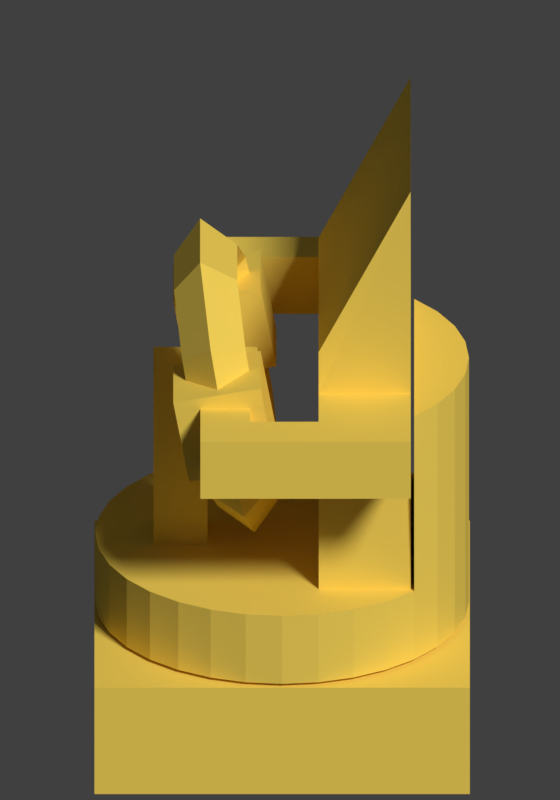 # Source: joueur.blend  (saved by Blender 2.78.0; exported with 4.5.12 LTS)
import bpy
from mathutils import Matrix  # noqa: F401  (used for matrix-valued properties, if any)

bpy.ops.wm.read_factory_settings(use_empty=True)
scene = bpy.context.scene
scene.name = 'Scene'

# ---- collections
col_collection_1 = bpy.data.collections.new('Collection 1'); scene.collection.children.link(col_collection_1)

# ---- materials (node trees are filled in below, after node groups)
mat_material = bpy.data.materials.new('Material')
mat_material.alpha_threshold = 0.0
mat_material.use_transparent_shadow = False
mat_material.diffuse_color = (1.0, 0.7208, 0.1123, 1.0)
mat_material.roughness = 0.5
mat_material.specular_intensity = 1.0
mat_material.line_color = (0.0, 0.0, 0.0, 1.0)

# ---- material node trees

# ---- world
world_world = bpy.data.worlds.new('World'); scene.world = world_world
world_world.color = (0.05088, 0.05088, 0.05088)
world_world.use_sun_shadow = False
world_world.sun_shadow_jitter_overblur = 0.0
world_world.cycles.sampling_method = 'MANUAL'

# ---- cameras
cam_camera = bpy.data.cameras.new('Camera')
cam_camera.type = 'ORTHO'
cam_camera.clip_end = 100.0
cam_camera.lens = 35.0
cam_camera.sensor_width = 32.0
cam_camera.sensor_height = 18.0
cam_camera.ortho_scale = 6.214
cam_camera.dof.focus_distance = 0.0
cam_camera.dof.aperture_fstop = 128.0

# ---- lights
light_lamp = bpy.data.lights.new('Lamp', 'SUN')
light_lamp.transmission_factor = 0.0
light_lamp.cutoff_distance = 30.0
light_lamp.angle = 0.1993
light_lamp.energy = 2.47
light_lamp.shadow_buffer_clip_start = 1.001
light_lamp.shadow_soft_size = 0.1
light_lamp.shadow_cascade_max_distance = 1000.0

# ---- meshes
me_chenille = bpy.data.meshes.new('Chenille')
me_chenille.from_pydata([(-1.0, -1.0, 0.05304), (-1.0, -1.0, 0.6855), (-1.0, 1.0, 0.05304), (-1.0, 1.0, 0.6855), (1.0, -1.0, 0.05304), (1.0, -1.0, 0.6855), (1.0, 1.0, 0.05304), (1.0, 1.0, 0.6855)], [], [(0, 1, 3, 2), (2, 3, 7, 6), (6, 7, 5, 4), (4, 5, 1, 0), (2, 6, 4, 0), (7, 3, 1, 5)])
me_chenille.materials.append(mat_material)
me_chenille.use_remesh_preserve_volume = False
me_chenille.use_remesh_preserve_attributes = False
me_chenille.use_mirror_vertex_groups = False
me_chenille.update()
me_volant = bpy.data.meshes.new('volant')
me_volant.from_pydata([(3.553e-15, 0.3957, -1.547), (-0.2833, 0.4006, -1.519), (-0.5556, 0.4153, -1.438), (-0.8066, 0.4392, -1.306), (-1.027, 0.4713, -1.128), (-1.207, 0.5104, -0.9119), (-1.341, 0.555, -0.6649), (-1.424, 0.6034, -0.3968), (-1.452, 0.6538, -0.1181), (-1.424, 0.7041, 0.1606), (-1.341, 0.7526, 0.4287), (-1.207, 0.7972, 0.6757), (-1.027, 0.8363, 0.8922), (-0.8066, 0.8684, 1.07), (-0.5556, 0.8922, 1.202), (-0.2833, 0.9069, 1.283), (4.731e-07, 0.9119, 1.311), (0.2833, 0.9069, 1.283), (0.5556, 0.8922, 1.202), (0.8066, 0.8684, 1.07), (1.027, 0.8363, 0.8922), (1.207, 0.7972, 0.6757), (1.341, 0.7526, 0.4287), (1.424, 0.7041, 0.1606), (1.452, 0.6538, -0.1181), (1.424, 0.6034, -0.3968), (1.341, 0.555, -0.6649), (1.207, 0.5104, -0.9119), (1.027, 0.4713, -1.128), (0.8066, 0.4392, -1.306), (0.5556, 0.4153, -1.438), (0.2833, 0.4006, -1.519), (3.553e-15, -0.1846, -1.442), (-0.2833, -0.1796, -1.415), (-0.5556, -0.1649, -1.333), (-0.8066, -0.1411, -1.201), (-1.027, -0.109, -1.024), (-1.207, -0.06984, -0.8071), (-1.341, -0.02522, -0.5601), (-1.424, 0.0232, -0.292), (-1.452, 0.07356, -0.01329), (-1.424, 0.1239, 0.2655), (-1.341, 0.1723, 0.5335), (-1.207, 0.217, 0.7805), (-1.027, 0.2561, 0.997), (-0.8066, 0.2882, 1.175), (-0.5556, 0.312, 1.307), (-0.2833, 0.3267, 1.388), (4.731e-07, 0.3317, 1.415), (0.2833, 0.3267, 1.388), (0.5556, 0.312, 1.307), (0.8066, 0.2882, 1.175), (1.027, 0.2561, 0.997), (1.207, 0.217, 0.7805), (1.341, 0.1723, 0.5335), (1.424, 0.1239, 0.2655), (1.452, 0.07356, -0.01329), (1.424, 0.0232, -0.292), (1.341, -0.02522, -0.5601), (1.207, -0.06984, -0.8071), (1.027, -0.109, -1.024), (0.8066, -0.1411, -1.201), (0.5556, -0.1649, -1.333), (0.2833, -0.1796, -1.415), (1.25, 2.072, 0.05673), (1.0, 2.072, 0.3067), (0.75, 2.072, 0.05673), (1.0, 2.072, -0.1933), (1.011, 2.807, 0.05673), (0.809, 2.66, 0.3067), (0.6068, 2.513, 0.05673), (0.809, 2.66, -0.1933), (0.3863, 3.261, 0.05673), (0.309, 3.023, 0.3067), (0.2318, 2.785, 0.05673), (0.309, 3.023, -0.1933), (-0.3863, 3.261, 0.05673), (-0.309, 3.023, 0.3067), (-0.2318, 2.785, 0.05673), (-0.309, 3.023, -0.1933), (-1.011, 2.807, 0.05673), (-0.809, 2.66, 0.3067), (-0.6068, 2.513, 0.05673), (-0.809, 2.66, -0.1933), (-1.25, 2.072, 0.05673), (-1.0, 2.072, 0.3067), (-0.75, 2.072, 0.05673), (-1.0, 2.072, -0.1933), (-1.011, 1.337, 0.05673), (-0.809, 1.484, 0.3067), (-0.6068, 1.631, 0.05673), (-0.809, 1.484, -0.1933), (-0.3863, 0.883, 0.05673), (-0.309, 1.121, 0.3067), (-0.2318, 1.359, 0.05673), (-0.309, 1.121, -0.1933), (0.3863, 0.883, 0.05673), (0.309, 1.121, 0.3067), (0.2318, 1.359, 0.05673), (0.309, 1.121, -0.1933), (1.011, 1.337, 0.05673), (0.809, 1.484, 0.3067), (0.6068, 1.631, 0.05673), (0.809, 1.484, -0.1933), (1.0, -0.006078, -1.015), (1.0, 0.3495, 0.9531), (1.0, 0.1192, -1.038), (1.0, 0.4748, 0.9304), (1.0, 0.2465, -0.3332), (0.9417, 2.126, -1.4), (0.9417, 2.253, -0.6957), (0.9417, 1.641, -1.313), (0.9417, 1.768, -0.6081), (1.0, 3.875, -1.716), (1.0, 2.632, -0.7641), (1.435, 2.126, -1.4), (1.435, 2.253, -0.6957), (1.435, 1.641, -1.313), (1.435, 1.768, -0.6081), (1.788, 2.126, -1.4), (1.788, 2.253, -0.6957), (1.788, 1.641, -1.313), (1.788, 1.768, -0.6081), (1.435, 2.347, -0.1725), (1.435, 1.863, -0.0849), (1.788, 2.347, -0.1725), (1.788, 1.863, -0.0849), (1.435, 2.416, 0.208), (1.435, 1.931, 0.2956), (1.788, 2.416, 0.208), (1.788, 1.931, 0.2956), (1.208, 2.347, -0.1725), (1.208, 1.863, -0.0849), (1.208, 2.416, 0.208), (1.208, 1.931, 0.2956), (1.208, 2.505, -0.2828), (1.208, 1.811, -0.2825), (1.208, 2.505, 0.4056), (1.208, 1.811, 0.4059), (0.55, 2.505, -0.2828), (0.55, 1.811, -0.2825), (0.55, 2.505, 0.4056), (0.55, 1.811, 0.4059), (-1.0, -0.006078, -1.015), (-1.0, 0.3495, 0.9531), (3.553e-15, 0.3495, 0.9531), (3.553e-15, -0.006078, -1.015), (-1.0, 0.1192, -1.038), (-1.0, 0.4748, 0.9304), (3.553e-15, 0.4748, 0.9304), (3.553e-15, 0.1192, -1.038), (-1.0, 0.2465, -0.3332), (3.553e-15, 0.2465, -0.3332), (-0.9417, 2.126, -1.4), (3.553e-15, 2.126, -1.4), (-0.9417, 2.253, -0.6957), (3.553e-15, 2.253, -0.6957), (3.553e-15, 1.768, -0.6081), (-0.9417, 1.641, -1.313), (3.553e-15, 1.641, -1.313), (-0.9417, 1.768, -0.6081), (-1.0, 3.875, -1.716), (3.553e-15, 3.875, -1.716), (-1.0, 2.632, -0.7641), (3.553e-15, 2.632, -0.7641), (-1.435, 2.126, -1.4), (-1.435, 2.253, -0.6957), (-1.435, 1.641, -1.313), (-1.435, 1.768, -0.6081), (-1.788, 2.126, -1.4), (-1.788, 2.253, -0.6957), (-1.788, 1.641, -1.313), (-1.788, 1.768, -0.6081), (-1.435, 2.347, -0.1725), (-1.435, 1.863, -0.0849), (-1.788, 2.347, -0.1725), (-1.788, 1.863, -0.0849), (-1.435, 2.416, 0.208), (-1.435, 1.931, 0.2956), (-1.788, 2.416, 0.208), (-1.788, 1.931, 0.2956), (-1.208, 2.347, -0.1725), (-1.208, 1.863, -0.0849), (-1.208, 2.416, 0.208), (-1.208, 1.931, 0.2956), (-1.208, 2.505, -0.2828), (-1.208, 1.811, -0.2825), (-1.208, 2.505, 0.4056), (-1.208, 1.811, 0.4059), (-0.55, 2.505, -0.2828), (-0.55, 1.811, -0.2825), (-0.55, 2.505, 0.4056), (-0.55, 1.811, 0.4059), (-0.2099, 0.4087, 0.9414), (-0.2099, 1.932, 0.6662), (-0.2099, 0.3341, 0.5284), (-0.2099, 1.857, 0.2532), (0.2099, 0.4087, 0.9414), (0.2099, 1.932, 0.6662), (0.2099, 0.3341, 0.5284), (0.2099, 1.857, 0.2532), (-0.2099, 2.315, 0.5971), (-0.2099, 2.24, 0.184), (0.2099, 2.315, 0.5971), (0.2099, 2.24, 0.184), (-0.2099, 1.788, -0.1296), (0.2099, 1.788, -0.1296), (-0.2099, 2.171, -0.1988), (0.2099, 2.171, -0.1988), (4.9e-15, 1.889, -1.817), (-0.2833, 1.894, -1.789), (-0.5556, 1.908, -1.708), (-0.8066, 1.932, -1.576), (-1.027, 1.964, -1.398), (1.027, 1.964, -1.398), (0.8066, 1.932, -1.576), (0.5556, 1.908, -1.708), (0.2833, 1.894, -1.789)], [], [(12, 11, 43, 44), (26, 25, 57, 58), (13, 12, 44, 45), (27, 26, 58, 59), (14, 13, 45, 46), (1, 0, 32, 33), (28, 27, 59, 60), (15, 14, 46, 47), (2, 1, 33, 34), (29, 28, 60, 61), (16, 15, 47, 48), (3, 2, 34, 35), (30, 29, 61, 62), (17, 16, 48, 49), (4, 3, 35, 36), (31, 30, 62, 63), (18, 17, 49, 50), (5, 4, 36, 37), (0, 31, 63, 32), (19, 18, 50, 51), (6, 5, 37, 38), (20, 19, 51, 52), (7, 6, 38, 39), (21, 20, 52, 53), (8, 7, 39, 40), (22, 21, 53, 54), (9, 8, 40, 41), (23, 22, 54, 55), (10, 9, 41, 42), (24, 23, 55, 56), (11, 10, 42, 43), (25, 24, 56, 57), (33, 32, 63, 62, 61, 60, 59, 58, 57, 56, 55, 54, 53, 52, 51, 50, 49, 48, 47, 46, 45, 44, 43, 42, 41, 40, 39, 38, 37, 36, 35, 34), (1, 2, 3, 4, 5, 6, 7, 8, 9, 10, 11, 12, 13, 14, 15, 16, 17, 18, 19, 20, 21, 22, 23, 24, 25, 26, 27, 28, 29, 30, 31, 0), (64, 68, 69, 65), (65, 69, 70, 66), (66, 70, 71, 67), (64, 67, 71, 68), (68, 72, 73, 69), (69, 73, 74, 70), (70, 74, 75, 71), (71, 75, 72, 68), (72, 76, 77, 73), (73, 77, 78, 74), (74, 78, 79, 75), (75, 79, 76, 72), (76, 80, 81, 77), (77, 81, 82, 78), (78, 82, 83, 79), (79, 83, 80, 76), (80, 84, 85, 81), (81, 85, 86, 82), (82, 86, 87, 83), (83, 87, 84, 80), (84, 88, 89, 85), (85, 89, 90, 86), (86, 90, 91, 87), (87, 91, 88, 84), (88, 92, 93, 89), (89, 93, 94, 90), (90, 94, 95, 91), (91, 95, 92, 88), (92, 96, 97, 93), (93, 97, 98, 94), (94, 98, 99, 95), (95, 99, 96, 92), (96, 100, 101, 97), (97, 101, 102, 98), (98, 102, 103, 99), (99, 103, 100, 96), (100, 64, 65, 101), (101, 65, 66, 102), (102, 66, 67, 103), (103, 67, 64, 100), (104, 105, 145, 146), (104, 106, 108, 107, 105), (105, 107, 149, 145), (106, 104, 146, 150), (108, 152, 149, 107), (111, 159, 154, 109), (110, 109, 113, 114), (157, 112, 110, 156), (110, 112, 118, 116), (108, 106, 111, 112), (152, 108, 112, 157), (106, 150, 159, 111), (113, 162, 164, 114), (156, 110, 114, 164), (109, 154, 162, 113), (115, 116, 120, 119), (109, 110, 116, 115), (112, 111, 117, 118), (111, 109, 115, 117), (122, 121, 119, 120), (118, 117, 121, 122), (122, 120, 125, 126), (117, 115, 119, 121), (125, 123, 127, 129), (116, 118, 124, 123), (120, 116, 123, 125), (118, 122, 126, 124), (127, 128, 130, 129), (123, 124, 132, 131), (124, 126, 130, 128), (126, 125, 129, 130), (133, 131, 135, 137), (124, 128, 134, 132), (127, 123, 131, 133), (128, 127, 133, 134), (136, 138, 142, 140), (131, 132, 136, 135), (132, 134, 138, 136), (134, 133, 137, 138), (139, 140, 142, 141), (138, 137, 141, 142), (137, 135, 139, 141), (135, 136, 140, 139), (143, 146, 145, 144), (143, 144, 148, 151, 147), (144, 145, 149, 148), (145, 146, 150, 152, 149), (147, 150, 146, 143), (151, 148, 149, 152), (158, 153, 154, 159), (155, 163, 161, 153), (159, 154, 156, 157), (157, 156, 155, 160), (155, 166, 168, 160), (151, 160, 158, 147), (152, 157, 160, 151), (150, 159, 157, 152), (147, 158, 159, 150), (161, 163, 164, 162), (156, 164, 163, 155), (153, 161, 162, 154), (154, 162, 164, 156), (165, 169, 170, 166), (153, 165, 166, 155), (160, 168, 167, 158), (158, 167, 165, 153), (172, 170, 169, 171), (168, 172, 171, 167), (172, 176, 175, 170), (167, 171, 169, 165), (175, 179, 177, 173), (166, 173, 174, 168), (170, 175, 173, 166), (168, 174, 176, 172), (177, 179, 180, 178), (173, 181, 182, 174), (174, 178, 180, 176), (176, 180, 179, 175), (183, 187, 185, 181), (174, 182, 184, 178), (177, 183, 181, 173), (178, 184, 183, 177), (186, 190, 192, 188), (181, 185, 186, 182), (182, 186, 188, 184), (184, 188, 187, 183), (189, 191, 192, 190), (188, 192, 191, 187), (187, 191, 189, 185), (185, 189, 190, 186), (193, 194, 196, 195), (195, 196, 200, 199), (199, 200, 198, 197), (197, 198, 194, 193), (195, 199, 197, 193), (198, 200, 204, 203), (204, 202, 201, 203), (196, 194, 201, 202), (194, 198, 203, 201), (196, 202, 207, 205), (206, 205, 207, 208), (202, 204, 208, 207), (200, 196, 205, 206), (204, 200, 206, 208), (0, 31, 217, 209), (29, 28, 214, 215), (2, 1, 210, 211), (30, 29, 215, 216), (3, 2, 211, 212), (4, 28, 214, 213), (31, 30, 216, 217), (4, 3, 212, 213), (1, 0, 209, 210), (210, 209, 217, 216, 215, 214, 213, 212, 211)])
me_volant.materials.append(mat_material)
me_volant.use_remesh_preserve_volume = False
me_volant.use_remesh_preserve_attributes = False
me_volant.use_mirror_vertex_groups = False
me_volant.update()

# ---- objects
ob_chenille = bpy.data.objects.new('Chenille', me_chenille)
ob_joueur = bpy.data.objects.new('Joueur', me_volant)
ob_lamp = bpy.data.objects.new('Lamp', light_lamp)
ob_camera = bpy.data.objects.new('Camera', cam_camera)

# ---- transforms, parenting, visibility, modifiers, constraints
ob_chenille.location = (0.0, 0.0, -0.9557)
ob_chenille.scale = (1.458, 1.458, 1.458)
ob_chenille.lineart.crease_threshold = 0.0
ob_joueur.location = (-3.553e-15, 3.725e-08, 0.0)
ob_joueur.rotation_euler = (1.75, 3.947e-17, -7.854)
ob_joueur.scale = (1.0, 1.0, 1.0)
ob_joueur.lineart.crease_threshold = 0.0
ob_lamp.location = (4.05, -6.518, 8.253)
ob_lamp.rotation_euler = (-0.05235, -0.838, 2.207)
ob_lamp.lock_rotations_4d = False
ob_lamp.empty_display_type = 'ARROWS'
ob_lamp.color = (0.0, 0.0, 0.0, 0.0)
ob_lamp.lineart.crease_threshold = 0.0
ob_camera.location = (-0.01668, -19.54, 11.54)
ob_camera.rotation_euler = (1.109, 0.0, 0.0)
ob_camera.lock_rotations_4d = False
ob_camera.empty_display_type = 'ARROWS'
ob_camera.color = (0.0, 0.0, 0.0, 0.0)
ob_camera.display_type = 'WIRE'
ob_camera.lineart.crease_threshold = 0.0

# ---- collection membership
col_collection_1.objects.link(ob_chenille)
col_collection_1.objects.link(ob_joueur)
col_collection_1.objects.link(ob_lamp)
col_collection_1.objects.link(ob_camera)

# ---- scene / render settings (as saved in the file)
scene.camera = ob_camera
scene.frame_start = 0; scene.frame_end = 39; scene.frame_set(41)
scene.render.engine = 'BLENDER_EEVEE_NEXT'
scene.render.resolution_x = 70
scene.render.resolution_y = 100
scene.render.dither_intensity = 0.0
scene.render.film_transparent = True
scene.cycles.use_denoising = False
scene.cycles.samples = 128
scene.cycles.sampling_pattern = 'TABULATED_SOBOL'
scene.cycles.light_sampling_threshold = 0.0
scene.cycles.use_adaptive_sampling = False
scene.cycles.use_light_tree = False
scene.cycles.blur_glossy = 0.0
scene.cycles.sample_clamp_indirect = 0.0
scene.view_settings.view_transform = 'Standard'
bpy.context.view_layer.update()
